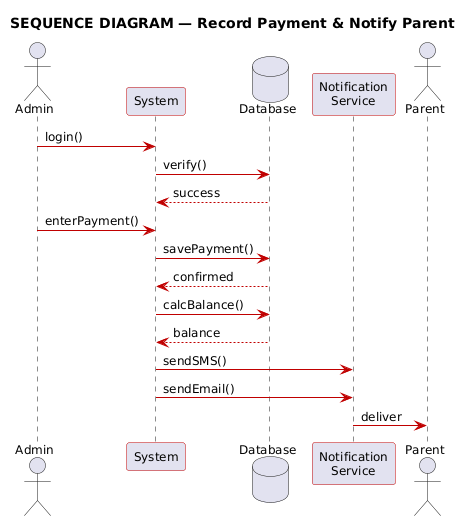

The diagram above was rendered by PlantUML. Its source (embedded in the PNG):
@startuml FTRS_Sequence_Simple
skinparam shadowing false
skinparam defaultFontName Arial
skinparam defaultFontSize 12
skinparam sequenceArrowThickness 1
skinparam ParticipantBorderColor #C00000
skinparam LifeLineBorderColor #C00000
skinparam ArrowColor #C00000

title SEQUENCE DIAGRAM — Record Payment & Notify Parent

actor Admin
participant System
database Database
participant "Notification\nService" as NS
actor Parent

Admin -> System : login()
System -> Database : verify()
Database --> System : success

Admin -> System : enterPayment()
System -> Database : savePayment()
Database --> System : confirmed

System -> Database : calcBalance()
Database --> System : balance

System -> NS : sendSMS()
System -> NS : sendEmail()
NS -> Parent : deliver

@enduml